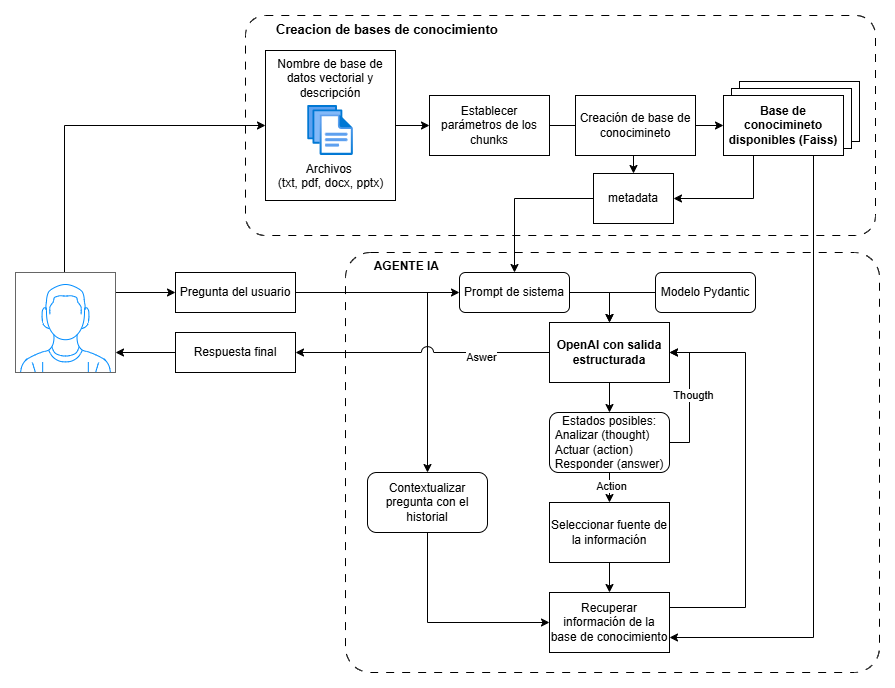

The diagram above was exported from draw.io. Its source (the exported page's mxGraphModel, read from the mxfile embedded in the PNG):
<mxGraphModel dx="1426" dy="743" grid="1" gridSize="10" guides="1" tooltips="1" connect="1" arrows="1" fold="1" page="1" pageScale="1" pageWidth="827" pageHeight="1169" math="0" shadow="0">
  <root>
    <mxCell id="0" />
    <mxCell id="1" parent="0" />
    <mxCell id="l4aW4tluUF82rWqALIBl-49" value="&lt;b&gt;&lt;font style=&quot;font-size: 13px;&quot;&gt;&lt;span style=&quot;white-space: pre;&quot;&gt;&#09;&lt;/span&gt;Creacion de bases de conocimiento&lt;/font&gt;&lt;/b&gt;" style="rounded=1;whiteSpace=wrap;html=1;dashed=1;dashPattern=8 8;fillColor=none;align=left;verticalAlign=top;arcSize=9;" vertex="1" parent="1">
      <mxGeometry x="260" y="33" width="630" height="220" as="geometry" />
    </mxCell>
    <mxCell id="l4aW4tluUF82rWqALIBl-69" value="" style="rounded=0;whiteSpace=wrap;html=1;" vertex="1" parent="1">
      <mxGeometry x="754" y="99" width="120" height="60" as="geometry" />
    </mxCell>
    <mxCell id="l4aW4tluUF82rWqALIBl-68" value="" style="rounded=0;whiteSpace=wrap;html=1;" vertex="1" parent="1">
      <mxGeometry x="746" y="106" width="120" height="60" as="geometry" />
    </mxCell>
    <mxCell id="l4aW4tluUF82rWqALIBl-29" value="&lt;span style=&quot;white-space: pre;&quot;&gt;&#09;&lt;/span&gt;&lt;b&gt;AGENTE IA&lt;/b&gt;" style="rounded=1;whiteSpace=wrap;html=1;dashed=1;dashPattern=8 8;fillColor=none;align=left;verticalAlign=top;arcSize=6;" vertex="1" parent="1">
      <mxGeometry x="360" y="270" width="534" height="420" as="geometry" />
    </mxCell>
    <mxCell id="l4aW4tluUF82rWqALIBl-56" style="edgeStyle=orthogonalEdgeStyle;rounded=0;orthogonalLoop=1;jettySize=auto;html=1;entryX=0;entryY=0.5;entryDx=0;entryDy=0;exitX=0.49;exitY=0;exitDx=0;exitDy=0;exitPerimeter=0;" edge="1" parent="1" source="l4aW4tluUF82rWqALIBl-2" target="l4aW4tluUF82rWqALIBl-3">
      <mxGeometry relative="1" as="geometry" />
    </mxCell>
    <mxCell id="l4aW4tluUF82rWqALIBl-57" style="edgeStyle=orthogonalEdgeStyle;rounded=0;orthogonalLoop=1;jettySize=auto;html=1;exitX=0.98;exitY=0.2;exitDx=0;exitDy=0;exitPerimeter=0;" edge="1" parent="1" source="l4aW4tluUF82rWqALIBl-2" target="l4aW4tluUF82rWqALIBl-8">
      <mxGeometry relative="1" as="geometry" />
    </mxCell>
    <mxCell id="l4aW4tluUF82rWqALIBl-2" value="" style="verticalLabelPosition=bottom;shadow=0;dashed=0;align=center;html=1;verticalAlign=top;strokeWidth=1;shape=mxgraph.mockup.containers.userMale;strokeColor=#666666;strokeColor2=#008cff;" vertex="1" parent="1">
      <mxGeometry x="30" y="290" width="100" height="100" as="geometry" />
    </mxCell>
    <mxCell id="l4aW4tluUF82rWqALIBl-22" value="" style="edgeStyle=orthogonalEdgeStyle;rounded=0;orthogonalLoop=1;jettySize=auto;html=1;" edge="1" parent="1" source="l4aW4tluUF82rWqALIBl-3" target="l4aW4tluUF82rWqALIBl-6">
      <mxGeometry relative="1" as="geometry">
        <mxPoint x="338" y="143" as="sourcePoint" />
      </mxGeometry>
    </mxCell>
    <mxCell id="l4aW4tluUF82rWqALIBl-21" style="edgeStyle=orthogonalEdgeStyle;rounded=0;orthogonalLoop=1;jettySize=auto;html=1;entryX=1;entryY=0.5;entryDx=0;entryDy=0;exitX=0.25;exitY=1;exitDx=0;exitDy=0;" edge="1" parent="1" source="l4aW4tluUF82rWqALIBl-5" target="l4aW4tluUF82rWqALIBl-7">
      <mxGeometry relative="1" as="geometry" />
    </mxCell>
    <mxCell id="l4aW4tluUF82rWqALIBl-63" style="edgeStyle=orthogonalEdgeStyle;rounded=0;orthogonalLoop=1;jettySize=auto;html=1;exitX=0.75;exitY=1;exitDx=0;exitDy=0;entryX=1;entryY=0.75;entryDx=0;entryDy=0;" edge="1" parent="1" source="l4aW4tluUF82rWqALIBl-5" target="l4aW4tluUF82rWqALIBl-19">
      <mxGeometry relative="1" as="geometry" />
    </mxCell>
    <mxCell id="l4aW4tluUF82rWqALIBl-5" value="Base de conocimineto&lt;div&gt;disponibles (Faiss)&lt;/div&gt;" style="rounded=0;whiteSpace=wrap;html=1;fontStyle=1" vertex="1" parent="1">
      <mxGeometry x="738" y="113" width="120" height="60" as="geometry" />
    </mxCell>
    <mxCell id="l4aW4tluUF82rWqALIBl-23" value="" style="edgeStyle=orthogonalEdgeStyle;rounded=0;orthogonalLoop=1;jettySize=auto;html=1;" edge="1" parent="1" source="l4aW4tluUF82rWqALIBl-6" target="l4aW4tluUF82rWqALIBl-5">
      <mxGeometry relative="1" as="geometry" />
    </mxCell>
    <mxCell id="l4aW4tluUF82rWqALIBl-6" value="&lt;span id=&quot;docs-internal-guid-ed6aaa78-7fff-9d02-b408-c1e861b821a0&quot;&gt;&lt;span style=&quot;font-size: 9pt; font-family: Arial, sans-serif; font-variant-numeric: normal; font-variant-east-asian: normal; font-variant-alternates: normal; font-variant-position: normal; font-variant-emoji: normal; vertical-align: baseline; white-space-collapse: preserve;&quot;&gt;Establecer parámetros de los chunks&lt;/span&gt;&lt;/span&gt;" style="rounded=0;whiteSpace=wrap;html=1;" vertex="1" parent="1">
      <mxGeometry x="444" y="113" width="120" height="60" as="geometry" />
    </mxCell>
    <mxCell id="l4aW4tluUF82rWqALIBl-16" style="edgeStyle=orthogonalEdgeStyle;rounded=0;orthogonalLoop=1;jettySize=auto;html=1;exitX=0;exitY=0.5;exitDx=0;exitDy=0;" edge="1" parent="1" source="l4aW4tluUF82rWqALIBl-7" target="l4aW4tluUF82rWqALIBl-38">
      <mxGeometry relative="1" as="geometry">
        <mxPoint x="450" y="260" as="targetPoint" />
      </mxGeometry>
    </mxCell>
    <mxCell id="l4aW4tluUF82rWqALIBl-7" value="metadata" style="rounded=0;whiteSpace=wrap;html=1;" vertex="1" parent="1">
      <mxGeometry x="608" y="191" width="80" height="50" as="geometry" />
    </mxCell>
    <mxCell id="l4aW4tluUF82rWqALIBl-41" style="edgeStyle=orthogonalEdgeStyle;rounded=0;orthogonalLoop=1;jettySize=auto;html=1;entryX=0;entryY=0.5;entryDx=0;entryDy=0;" edge="1" parent="1" source="l4aW4tluUF82rWqALIBl-8" target="l4aW4tluUF82rWqALIBl-38">
      <mxGeometry relative="1" as="geometry" />
    </mxCell>
    <mxCell id="l4aW4tluUF82rWqALIBl-43" style="edgeStyle=orthogonalEdgeStyle;rounded=0;orthogonalLoop=1;jettySize=auto;html=1;entryX=0.5;entryY=0;entryDx=0;entryDy=0;jumpStyle=arc;" edge="1" parent="1" source="l4aW4tluUF82rWqALIBl-8" target="l4aW4tluUF82rWqALIBl-24">
      <mxGeometry relative="1" as="geometry" />
    </mxCell>
    <mxCell id="l4aW4tluUF82rWqALIBl-8" value="Pregunta del usuario" style="rounded=0;whiteSpace=wrap;html=1;" vertex="1" parent="1">
      <mxGeometry x="190" y="290" width="120" height="40" as="geometry" />
    </mxCell>
    <mxCell id="l4aW4tluUF82rWqALIBl-18" value="" style="edgeStyle=orthogonalEdgeStyle;rounded=0;orthogonalLoop=1;jettySize=auto;html=1;" edge="1" parent="1" source="l4aW4tluUF82rWqALIBl-12" target="l4aW4tluUF82rWqALIBl-13">
      <mxGeometry relative="1" as="geometry" />
    </mxCell>
    <mxCell id="l4aW4tluUF82rWqALIBl-64" value="Action" style="edgeLabel;html=1;align=center;verticalAlign=middle;resizable=0;points=[];" vertex="1" connectable="0" parent="l4aW4tluUF82rWqALIBl-18">
      <mxGeometry x="0.32" y="1" relative="1" as="geometry">
        <mxPoint as="offset" />
      </mxGeometry>
    </mxCell>
    <mxCell id="l4aW4tluUF82rWqALIBl-42" style="edgeStyle=orthogonalEdgeStyle;rounded=0;orthogonalLoop=1;jettySize=auto;html=1;entryX=1;entryY=0.5;entryDx=0;entryDy=0;exitX=1;exitY=0.5;exitDx=0;exitDy=0;" edge="1" parent="1" source="l4aW4tluUF82rWqALIBl-12" target="l4aW4tluUF82rWqALIBl-30">
      <mxGeometry relative="1" as="geometry" />
    </mxCell>
    <mxCell id="l4aW4tluUF82rWqALIBl-66" value="Thougth" style="edgeLabel;html=1;align=center;verticalAlign=middle;resizable=0;points=[];" vertex="1" connectable="0" parent="l4aW4tluUF82rWqALIBl-42">
      <mxGeometry x="0.0462" y="-3" relative="1" as="geometry">
        <mxPoint as="offset" />
      </mxGeometry>
    </mxCell>
    <mxCell id="l4aW4tluUF82rWqALIBl-12" value="&lt;span style=&quot;text-align: left;&quot;&gt;Estados posibles:&lt;/span&gt;&lt;div style=&quot;text-align: left;&quot;&gt;Analizar (thought)&lt;span style=&quot;white-space: pre;&quot;&gt;&#09;&lt;/span&gt;&lt;/div&gt;&lt;div style=&quot;text-align: left;&quot;&gt;Actuar (action)&lt;/div&gt;&lt;div style=&quot;text-align: left;&quot;&gt;Responder (answer)&lt;/div&gt;" style="rounded=1;whiteSpace=wrap;html=1;" vertex="1" parent="1">
      <mxGeometry x="564" y="430" width="120" height="60" as="geometry" />
    </mxCell>
    <mxCell id="l4aW4tluUF82rWqALIBl-20" value="" style="edgeStyle=orthogonalEdgeStyle;rounded=0;orthogonalLoop=1;jettySize=auto;html=1;" edge="1" parent="1" source="l4aW4tluUF82rWqALIBl-13" target="l4aW4tluUF82rWqALIBl-19">
      <mxGeometry relative="1" as="geometry" />
    </mxCell>
    <mxCell id="l4aW4tluUF82rWqALIBl-13" value="Seleccionar fuente de la información" style="rounded=0;whiteSpace=wrap;html=1;" vertex="1" parent="1">
      <mxGeometry x="564" y="520" width="120" height="60" as="geometry" />
    </mxCell>
    <mxCell id="l4aW4tluUF82rWqALIBl-61" style="edgeStyle=orthogonalEdgeStyle;rounded=0;orthogonalLoop=1;jettySize=auto;html=1;exitX=1;exitY=0.25;exitDx=0;exitDy=0;entryX=1;entryY=0.5;entryDx=0;entryDy=0;" edge="1" parent="1" source="l4aW4tluUF82rWqALIBl-19" target="l4aW4tluUF82rWqALIBl-30">
      <mxGeometry relative="1" as="geometry">
        <Array as="points">
          <mxPoint x="760" y="625" />
          <mxPoint x="760" y="370" />
        </Array>
      </mxGeometry>
    </mxCell>
    <mxCell id="l4aW4tluUF82rWqALIBl-19" value="&lt;span id=&quot;docs-internal-guid-140d61fb-7fff-6d55-c443-139970717f91&quot;&gt;&lt;span style=&quot;font-size: 9pt; font-family: Arial, sans-serif; font-variant-numeric: normal; font-variant-east-asian: normal; font-variant-alternates: normal; font-variant-position: normal; font-variant-emoji: normal; vertical-align: baseline; white-space-collapse: preserve;&quot;&gt;Recuperar información de la base de conocimiento&lt;/span&gt;&lt;/span&gt;" style="whiteSpace=wrap;html=1;rounded=0;" vertex="1" parent="1">
      <mxGeometry x="564" y="610" width="120" height="60" as="geometry" />
    </mxCell>
    <mxCell id="l4aW4tluUF82rWqALIBl-26" style="edgeStyle=orthogonalEdgeStyle;rounded=0;orthogonalLoop=1;jettySize=auto;html=1;entryX=0;entryY=0.5;entryDx=0;entryDy=0;exitX=0.5;exitY=1;exitDx=0;exitDy=0;" edge="1" parent="1" source="l4aW4tluUF82rWqALIBl-24" target="l4aW4tluUF82rWqALIBl-19">
      <mxGeometry relative="1" as="geometry">
        <mxPoint x="554" y="640" as="targetPoint" />
      </mxGeometry>
    </mxCell>
    <mxCell id="l4aW4tluUF82rWqALIBl-24" value="Contextualizar pregunta con el historial" style="rounded=1;whiteSpace=wrap;html=1;" vertex="1" parent="1">
      <mxGeometry x="382" y="490" width="120" height="60" as="geometry" />
    </mxCell>
    <mxCell id="l4aW4tluUF82rWqALIBl-37" style="edgeStyle=orthogonalEdgeStyle;rounded=0;orthogonalLoop=1;jettySize=auto;html=1;" edge="1" parent="1" source="l4aW4tluUF82rWqALIBl-30" target="l4aW4tluUF82rWqALIBl-12">
      <mxGeometry relative="1" as="geometry" />
    </mxCell>
    <mxCell id="l4aW4tluUF82rWqALIBl-44" style="edgeStyle=orthogonalEdgeStyle;rounded=0;orthogonalLoop=1;jettySize=auto;html=1;entryX=1;entryY=0.5;entryDx=0;entryDy=0;jumpStyle=arc;jumpSize=12;" edge="1" parent="1" source="l4aW4tluUF82rWqALIBl-30" target="l4aW4tluUF82rWqALIBl-45">
      <mxGeometry relative="1" as="geometry">
        <mxPoint x="310" y="450" as="targetPoint" />
      </mxGeometry>
    </mxCell>
    <mxCell id="l4aW4tluUF82rWqALIBl-65" value="Aswer" style="edgeLabel;html=1;align=center;verticalAlign=middle;resizable=0;points=[];labelPosition=center;verticalLabelPosition=middle;" vertex="1" connectable="0" parent="l4aW4tluUF82rWqALIBl-44">
      <mxGeometry x="-0.4567" y="4" relative="1" as="geometry">
        <mxPoint as="offset" />
      </mxGeometry>
    </mxCell>
    <mxCell id="l4aW4tluUF82rWqALIBl-30" value="OpenAI con salida estructurada" style="rounded=0;whiteSpace=wrap;html=1;fontStyle=1" vertex="1" parent="1">
      <mxGeometry x="564" y="340" width="120" height="60" as="geometry" />
    </mxCell>
    <mxCell id="l4aW4tluUF82rWqALIBl-33" style="edgeStyle=orthogonalEdgeStyle;rounded=0;orthogonalLoop=1;jettySize=auto;html=1;entryX=0.5;entryY=0;entryDx=0;entryDy=0;exitX=0;exitY=0.5;exitDx=0;exitDy=0;" edge="1" parent="1" source="l4aW4tluUF82rWqALIBl-32" target="l4aW4tluUF82rWqALIBl-30">
      <mxGeometry relative="1" as="geometry" />
    </mxCell>
    <mxCell id="l4aW4tluUF82rWqALIBl-32" value="&lt;div style=&quot;text-align: left;&quot;&gt;&lt;span style=&quot;background-color: transparent; color: light-dark(rgb(0, 0, 0), rgb(255, 255, 255));&quot;&gt;Modelo Pydantic&lt;/span&gt;&lt;/div&gt;" style="rounded=1;whiteSpace=wrap;html=1;" vertex="1" parent="1">
      <mxGeometry x="670" y="290" width="100" height="40" as="geometry" />
    </mxCell>
    <mxCell id="l4aW4tluUF82rWqALIBl-39" style="edgeStyle=orthogonalEdgeStyle;rounded=0;orthogonalLoop=1;jettySize=auto;html=1;exitX=1;exitY=0.5;exitDx=0;exitDy=0;" edge="1" parent="1" source="l4aW4tluUF82rWqALIBl-38" target="l4aW4tluUF82rWqALIBl-30">
      <mxGeometry relative="1" as="geometry" />
    </mxCell>
    <mxCell id="l4aW4tluUF82rWqALIBl-38" value="&lt;div style=&quot;text-align: left;&quot;&gt;&lt;span style=&quot;background-color: transparent; color: light-dark(rgb(0, 0, 0), rgb(255, 255, 255));&quot;&gt;Prompt de sistema&lt;/span&gt;&lt;/div&gt;" style="rounded=1;whiteSpace=wrap;html=1;" vertex="1" parent="1">
      <mxGeometry x="474" y="290" width="110" height="40" as="geometry" />
    </mxCell>
    <mxCell id="l4aW4tluUF82rWqALIBl-45" value="Respuesta final" style="rounded=0;whiteSpace=wrap;html=1;" vertex="1" parent="1">
      <mxGeometry x="190" y="350" width="120" height="40" as="geometry" />
    </mxCell>
    <mxCell id="l4aW4tluUF82rWqALIBl-55" value="" style="group" vertex="1" connectable="0" parent="1">
      <mxGeometry x="280" y="68" width="130" height="150" as="geometry" />
    </mxCell>
    <mxCell id="l4aW4tluUF82rWqALIBl-3" value="Nombre de base de datos vectorial y descripción" style="rounded=0;whiteSpace=wrap;html=1;verticalAlign=top;" vertex="1" parent="l4aW4tluUF82rWqALIBl-55">
      <mxGeometry width="130" height="150" as="geometry" />
    </mxCell>
    <mxCell id="l4aW4tluUF82rWqALIBl-4" value="Archivos&amp;nbsp;&lt;div&gt;(txt, pdf, docx, pptx)&lt;/div&gt;" style="image;aspect=fixed;html=1;points=[];align=center;fontSize=12;image=img/lib/azure2/general/Files.svg;" vertex="1" parent="l4aW4tluUF82rWqALIBl-55">
      <mxGeometry x="42.14999999999998" y="55" width="45.71" height="50" as="geometry" />
    </mxCell>
    <mxCell id="l4aW4tluUF82rWqALIBl-59" style="edgeStyle=orthogonalEdgeStyle;rounded=0;orthogonalLoop=1;jettySize=auto;html=1;entryX=1;entryY=0.8;entryDx=0;entryDy=0;entryPerimeter=0;" edge="1" parent="1" source="l4aW4tluUF82rWqALIBl-45" target="l4aW4tluUF82rWqALIBl-2">
      <mxGeometry relative="1" as="geometry" />
    </mxCell>
    <mxCell id="l4aW4tluUF82rWqALIBl-75" style="edgeStyle=orthogonalEdgeStyle;rounded=0;orthogonalLoop=1;jettySize=auto;html=1;exitX=0.5;exitY=1;exitDx=0;exitDy=0;entryX=0.5;entryY=0;entryDx=0;entryDy=0;" edge="1" parent="1" source="l4aW4tluUF82rWqALIBl-71" target="l4aW4tluUF82rWqALIBl-7">
      <mxGeometry relative="1" as="geometry" />
    </mxCell>
    <mxCell id="l4aW4tluUF82rWqALIBl-71" value="Creación de base de conocimineto" style="rounded=0;whiteSpace=wrap;html=1;" vertex="1" parent="1">
      <mxGeometry x="590" y="113" width="120" height="60" as="geometry" />
    </mxCell>
  </root>
</mxGraphModel>